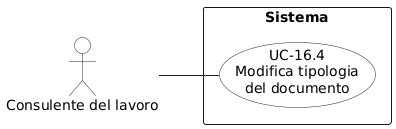

The diagram above was rendered by PlantUML. Its source (embedded in the PNG):
@startuml
left to right direction
skinparam shadowing false
skinparam backgroundColor white
skinparam packageStyle rectangle
skinparam linetype polyline

skinparam usecase {
  BorderColor #222222
  BackgroundColor white
  ArrowColor #222222
}

skinparam actor {
  BorderColor #222222
  BackgroundColor white
  ArrowColor #222222
}

actor "Consulente del lavoro" as CL

rectangle "Sistema" {
  usecase "UC-16.4\nModifica tipologia\ndel documento" as UC164
}

CL -- UC164
@enduml